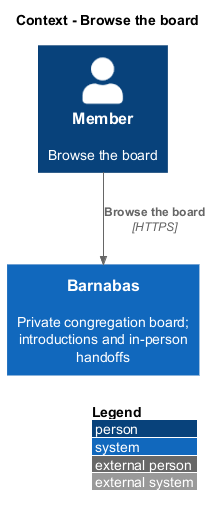

The diagram above was rendered by PlantUML. Its source (embedded in the PNG):
@startuml
!include <C4/C4_Context>
LAYOUT_WITH_LEGEND()
title Context - Browse the board
Person(actor, "Member", "Browse the board")
System(barnabas, "Barnabas", "Private congregation board; introductions and in-person handoffs")
Rel(actor, barnabas, "Browse the board", "HTTPS")
@enduml